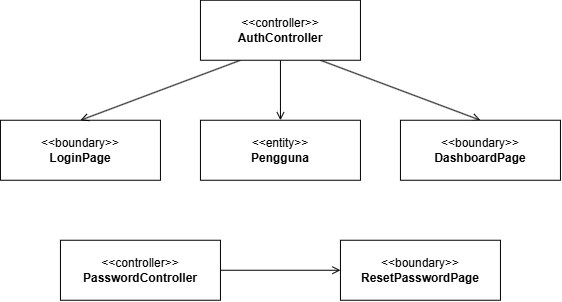

The diagram above was exported from draw.io. Its source (the exported page's mxGraphModel, read from the mxfile embedded in the PNG):
<mxGraphModel dx="1212" dy="661" grid="1" gridSize="10" guides="1" tooltips="1" connect="1" arrows="1" fold="1" page="1" pageScale="1" pageWidth="827" pageHeight="1169" math="0" shadow="0">
  <root>
    <mxCell id="0" />
    <mxCell id="1" parent="0" />
    <mxCell id="2" parent="1" style="rounded=0;whiteSpace=wrap;html=1;" value="&amp;lt;&amp;lt;entity&amp;gt;&amp;gt;&lt;br&gt;&lt;b&gt;Pengguna&lt;/b&gt;" vertex="1">
      <mxGeometry height="60" width="160" x="240" y="160" as="geometry" />
    </mxCell>
    <mxCell id="3" parent="1" style="rounded=0;whiteSpace=wrap;html=1;" value="&lt;div&gt;&amp;lt;&amp;lt;boundary&amp;gt;&amp;gt;&lt;/div&gt;&lt;b&gt;LoginPage&lt;/b&gt;" vertex="1">
      <mxGeometry height="60" width="160" x="40" y="160" as="geometry" />
    </mxCell>
    <mxCell id="4" edge="1" parent="1" source="7" style="edgeStyle=none;rounded=0;orthogonalLoop=1;jettySize=auto;html=1;entryX=0.5;entryY=0;entryDx=0;entryDy=0;exitX=0.25;exitY=1;exitDx=0;exitDy=0;endArrow=open;endFill=0;" target="3">
      <mxGeometry relative="1" as="geometry" />
    </mxCell>
    <mxCell id="5" edge="1" parent="1" source="7" style="edgeStyle=none;rounded=0;orthogonalLoop=1;jettySize=auto;html=1;entryX=0.5;entryY=0;entryDx=0;entryDy=0;endArrow=open;endFill=0;" target="2">
      <mxGeometry relative="1" as="geometry" />
    </mxCell>
    <mxCell id="6" edge="1" parent="1" source="7" style="edgeStyle=none;rounded=0;orthogonalLoop=1;jettySize=auto;html=1;entryX=0.5;entryY=0;entryDx=0;entryDy=0;exitX=0.75;exitY=1;exitDx=0;exitDy=0;endArrow=open;endFill=0;" target="8">
      <mxGeometry relative="1" as="geometry" />
    </mxCell>
    <mxCell id="7" parent="1" style="rounded=0;whiteSpace=wrap;html=1;" value="&lt;div&gt;&amp;lt;&amp;lt;controller&amp;gt;&amp;gt;&lt;/div&gt;&lt;b&gt;AuthController&lt;/b&gt;" vertex="1">
      <mxGeometry height="60" width="160" x="240" y="40" as="geometry" />
    </mxCell>
    <mxCell id="8" parent="1" style="rounded=0;whiteSpace=wrap;html=1;" value="&lt;div&gt;&amp;lt;&amp;lt;boundary&amp;gt;&amp;gt;&lt;/div&gt;&lt;b&gt;DashboardPage&lt;/b&gt;" vertex="1">
      <mxGeometry height="60" width="160" x="440" y="160" as="geometry" />
    </mxCell>
    <mxCell id="9" parent="1" style="rounded=0;whiteSpace=wrap;html=1;" value="&amp;lt;&amp;lt;boundary&amp;gt;&amp;gt;&lt;br&gt;&lt;b&gt;ResetPasswordPage&lt;/b&gt;" vertex="1">
      <mxGeometry height="60" width="160" x="380" y="280" as="geometry" />
    </mxCell>
    <mxCell id="10" edge="1" parent="1" source="11" style="edgeStyle=none;rounded=0;orthogonalLoop=1;jettySize=auto;html=1;entryX=0;entryY=0.5;entryDx=0;entryDy=0;endArrow=open;endFill=0;" target="9">
      <mxGeometry relative="1" as="geometry" />
    </mxCell>
    <mxCell id="11" parent="1" style="rounded=0;whiteSpace=wrap;html=1;" value="&lt;div&gt;&amp;lt;&amp;lt;controller&amp;gt;&amp;gt;&lt;/div&gt;&lt;b&gt;PasswordController&lt;/b&gt;" vertex="1">
      <mxGeometry height="60" width="160" x="100" y="280" as="geometry" />
    </mxCell>
  </root>
</mxGraphModel>